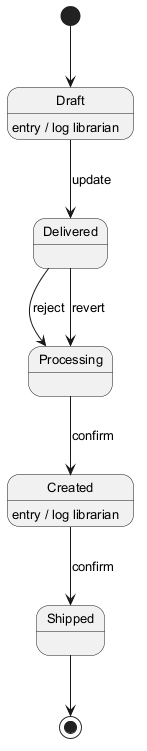

The diagram above was rendered by PlantUML. Its source (embedded in the PNG):
@startuml
skinparam backgroundColor #FFFFFF
skinparam classBackgroundColor #E8F4FA
skinparam classBorderColor #2C7DA0
skinparam defaultFontSize 13
[*] --> Draft
Draft --> Delivered : update
Draft : entry / log librarian
Delivered --> Processing : reject
Processing --> Created : confirm
Created --> Shipped : confirm
Created : entry / log librarian
Delivered --> Processing : revert
Shipped --> [*]
@enduml